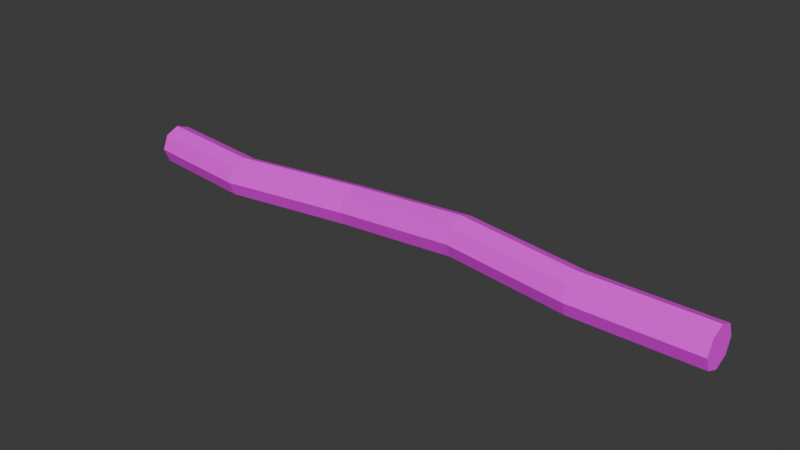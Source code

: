 # Source: log.blend  (saved by Blender 5.0.119; exported with 4.5.12 LTS)
import bpy
from mathutils import Matrix  # noqa: F401  (used for matrix-valued properties, if any)

bpy.ops.wm.read_factory_settings(use_empty=True)
scene = bpy.context.scene
scene.name = 'Scene'

# ---- collections
col_collection = bpy.data.collections.new('Collection'); scene.collection.children.link(col_collection)

# ---- images (referenced by path relative to the original .blend; pixels are not part of the script)
import os
ASSET_DIR = os.environ.get("B2B_ASSET_DIR", "")  # directory of the original .blend (textures are referenced by path, not embedded)
HERE = os.path.dirname(os.path.abspath(__file__))  # packed textures are extracted next to this script under _unpacked/

def load_image(name, relpath, width, height, colorspace="sRGB"):
    """Load a texture the original file referenced (path relative to the .blend, or extracted next to this script)."""
    p = next((c for c in (os.path.join(HERE, relpath), os.path.join(ASSET_DIR, relpath)) if relpath and os.path.exists(c)), "")
    if p:
        img = bpy.data.images.load(p, check_existing=True)
        img.name = name
    else:  # same state as the original file: an image datablock whose file is absent (Cycles renders it pink)
        img = bpy.data.images.new(name, width, height)
        img.source = "FILE"
        img.filepath = "//" + (relpath or name)
    img.colorspace_settings.name = colorspace
    return img
img_tree_base_color = load_image('tree Base Color', 'tree Base Color.png', 1024, 1024, 'sRGB')

# ---- materials (node trees are filled in below, after node groups)
mat_tree = bpy.data.materials.new('tree')

# ---- material node trees
mat_tree.use_nodes = True; mat_tree.node_tree.nodes.clear()
_N = mat_tree.node_tree.nodes; _L = mat_tree.node_tree.links
n0 = _N.new('ShaderNodeBsdfPrincipled'); n0.name = 'Principled BSDF'; n0.location = (-200, 100)
n0.inputs[2].default_value = 1.0
n1 = _N.new('ShaderNodeOutputMaterial'); n1.name = 'Material Output'; n1.location = (200, 100)
n2 = _N.new('ShaderNodeTexImage'); n2.name = 'Image Texture'; n2.location = (-490, 71)
n2.image = img_tree_base_color
_L.new(n0.outputs[0], n1.inputs[0])
_L.new(n2.outputs[0], n0.inputs[0])
n1.is_active_output = True

# ---- world
world_world = bpy.data.worlds.new('World'); scene.world = world_world
world_world.use_nodes = True; world_world.node_tree.nodes.clear()
_N = world_world.node_tree.nodes; _L = world_world.node_tree.links
n0 = _N.new('ShaderNodeOutputWorld'); n0.name = 'World Output'; n0.location = (200, 100)
n1 = _N.new('ShaderNodeBackground'); n1.name = 'Background'; n1.location = (-200, 100)
n1.inputs[0].default_value = (0.05088, 0.05088, 0.05088, 1.0)
_L.new(n1.outputs[0], n0.inputs[0])
n0.is_active_output = True
world_world.color = (0.05088, 0.05088, 0.05088)
world_world.sun_shadow_jitter_overblur = 0.0

# ---- meshes
me_cylinder = bpy.data.meshes.new('Cylinder')
me_cylinder.from_pydata([(-0.01033, 0.04621, -1.499), (0.0, 0.08117, 1.5), (0.06038, 0.01692, -1.499), (0.07071, 0.05188, 1.5), (0.08967, -0.05379, -1.499), (0.1, -0.01883, 1.5), (0.06038, -0.1245, -1.499), (0.07071, -0.08954, 1.5), (-0.01033, -0.1538, -1.499), (0.0, -0.1188, 1.5), (-0.08104, -0.1245, -1.499), (-0.07071, -0.08954, 1.5), (-0.1103, -0.05379, -1.499), (-0.1, -0.01883, 1.5), (-0.08104, 0.01692, -1.499), (-0.07071, 0.05188, 1.5), (0.0, -0.0004213, -0.9574), (-0.02094, 0.07276, -0.3), (-0.05948, 0.08123, 0.3), (-0.02094, 0.04642, 0.9), (0.04977, 0.01713, 0.9), (0.01123, 0.05194, 0.3), (0.04977, 0.04347, -0.3), (0.07071, -0.02971, -0.9574), (0.07906, -0.05358, 0.9), (0.04052, -0.01877, 0.3), (0.07906, -0.02724, -0.3), (0.1, -0.1004, -0.9574), (0.04977, -0.1243, 0.9), (0.01123, -0.08948, 0.3), (0.04977, -0.09795, -0.3), (0.07071, -0.1711, -0.9574), (-0.02094, -0.1536, 0.9), (-0.05948, -0.1188, 0.3), (-0.02094, -0.1272, -0.3), (0.0, -0.2004, -0.9574), (-0.09165, -0.1243, 0.9), (-0.1302, -0.08948, 0.3), (-0.09165, -0.09795, -0.3), (-0.07071, -0.1711, -0.9574), (-0.1209, -0.05358, 0.9), (-0.1595, -0.01877, 0.3), (-0.1209, -0.02724, -0.3), (-0.1, -0.1004, -0.9574), (-0.09165, 0.01713, 0.9), (-0.1302, 0.05194, 0.3), (-0.09165, 0.04347, -0.3), (-0.07071, -0.02971, -0.9574)], [], [(19, 1, 3, 20), (20, 3, 5, 24), (24, 5, 7, 28), (28, 7, 9, 32), (32, 9, 11, 36), (36, 11, 13, 40), (3, 1, 15, 13, 11, 9, 7, 5), (40, 13, 15, 44), (44, 15, 1, 19), (0, 2, 4, 6, 8, 10, 12, 14), (14, 47, 16, 0), (47, 46, 17, 16), (46, 45, 18, 17), (45, 44, 19, 18), (12, 43, 47, 14), (43, 42, 46, 47), (42, 41, 45, 46), (41, 40, 44, 45), (10, 39, 43, 12), (39, 38, 42, 43), (38, 37, 41, 42), (37, 36, 40, 41), (8, 35, 39, 10), (35, 34, 38, 39), (34, 33, 37, 38), (33, 32, 36, 37), (6, 31, 35, 8), (31, 30, 34, 35), (30, 29, 33, 34), (29, 28, 32, 33), (4, 27, 31, 6), (27, 26, 30, 31), (26, 25, 29, 30), (25, 24, 28, 29), (2, 23, 27, 4), (23, 22, 26, 27), (22, 21, 25, 26), (21, 20, 24, 25), (0, 16, 23, 2), (16, 17, 22, 23), (17, 18, 21, 22), (18, 19, 20, 21)])
_uv = me_cylinder.uv_layers.new(name='UVMap')
_uv.uv.foreach_set('vector', [0.1017, 0.1999, 0.09923, 1.426e-08, 0.1172, 0.0003695, 0.1197, 0.2003, 0.1197, 0.2003, 0.1172, 0.0003695, 0.1427, 0.001073, 0.1452, 0.201, 0.1452, 0.201, 0.1427, 0.001073, 0.1607, 0.001698, 0.1632, 0.2016, 0.2482, 0.2, 0.2338, 0.0004467, 0.2593, 2.242e-09, 0.2737, 0.1995, 2.299e-09, 0.2016, 0.002502, 0.001698, 0.02051, 0.001328, 0.01801, 0.2013, 0.01801, 0.2013, 0.02051, 0.001328, 0.04598, 0.000625, 0.04348, 0.2006, 0.3206, 0.06151, 0.3026, 0.04349, 0.3026, 0.01801, 0.3206, 8.418e-10, 0.3461, -4.686e-10, 0.3641, 0.01801, 0.3641, 0.04349, 0.3461, 0.06151, 0.04348, 0.2006, 0.04598, 0.000625, 0.06399, 4.844e-08, 0.06148, 0.1999, 0.1903, 0.1997, 0.2029, 2.188e-08, 0.2283, 0.0002141, 0.2158, 0.1999, 0.3026, 0.105, 0.3026, 0.07952, 0.3206, 0.06151, 0.3461, 0.06151, 0.3641, 0.07952, 0.3641, 0.105, 0.3461, 0.123, 0.3206, 0.123, 0.1868, 0.9983, 0.1856, 0.818, 0.2111, 0.8182, 0.2123, 0.9985, 0.1856, 0.818, 0.1903, 0.5991, 0.2158, 0.5993, 0.2111, 0.8182, 0.1903, 0.5991, 0.1812, 0.3992, 0.2067, 0.3994, 0.2158, 0.5993, 0.1812, 0.3992, 0.1903, 0.1997, 0.2158, 0.1999, 0.2067, 0.3994, 0.06411, 0.9989, 0.04348, 0.8191, 0.06148, 0.8184, 0.08211, 0.9983, 0.1676, 0.818, 0.1723, 0.599, 0.1903, 0.5991, 0.1856, 0.818, 0.1723, 0.599, 0.1632, 0.3992, 0.1812, 0.3992, 0.1903, 0.5991, 0.0646, 0.3998, 0.04348, 0.2006, 0.06148, 0.1999, 0.08261, 0.3992, 0.03864, 0.9996, 0.01801, 0.8198, 0.04348, 0.8191, 0.06411, 0.9989, 0.01801, 0.8198, 0.03713, 0.6003, 0.0626, 0.5996, 0.04348, 0.8191, 0.03713, 0.6003, 0.03914, 0.4005, 0.0646, 0.3998, 0.0626, 0.5996, 0.03914, 0.4005, 0.01801, 0.2013, 0.04348, 0.2006, 0.0646, 0.3998, 0.2844, 0.9981, 0.284, 0.8178, 0.302, 0.8174, 0.3024, 0.9977, 7.161e-08, 0.8201, 0.01912, 0.6007, 0.03713, 0.6003, 0.01801, 0.8198, 0.2773, 0.5989, 0.2846, 0.399, 0.3026, 0.3986, 0.2953, 0.5985, 0.2846, 0.399, 0.2737, 0.1995, 0.2917, 0.1991, 0.3026, 0.3986, 0.2589, 0.9986, 0.2585, 0.8183, 0.284, 0.8178, 0.2844, 0.9981, 0.2585, 0.8183, 0.2518, 0.5994, 0.2773, 0.5989, 0.284, 0.8178, 0.2518, 0.5994, 0.2591, 0.3995, 0.2846, 0.399, 0.2773, 0.5989, 0.2591, 0.3995, 0.2482, 0.2, 0.2737, 0.1995, 0.2846, 0.399, 0.1246, 0.9994, 0.1452, 0.8195, 0.1632, 0.8201, 0.1426, 1.0, 0.2405, 0.8185, 0.2338, 0.5996, 0.2518, 0.5994, 0.2585, 0.8183, 0.2338, 0.5996, 0.2411, 0.3997, 0.2591, 0.3995, 0.2518, 0.5994, 0.1241, 0.4003, 0.1452, 0.201, 0.1632, 0.2016, 0.1421, 0.4009, 0.09911, 0.9987, 0.1197, 0.8188, 0.1452, 0.8195, 0.1246, 0.9994, 0.1197, 0.8188, 0.1006, 0.5993, 0.1261, 0.6, 0.1452, 0.8195, 0.1006, 0.5993, 0.09862, 0.3996, 0.1241, 0.4003, 0.1261, 0.6, 0.09862, 0.3996, 0.1197, 0.2003, 0.1452, 0.201, 0.1241, 0.4003, 0.2123, 0.9985, 0.2111, 0.8182, 0.2291, 0.8185, 0.2303, 0.9988, 0.1017, 0.8184, 0.08261, 0.599, 0.1006, 0.5993, 0.1197, 0.8188, 0.2158, 0.5993, 0.2067, 0.3994, 0.2247, 0.3997, 0.2338, 0.5995, 0.2067, 0.3994, 0.2158, 0.1999, 0.2338, 0.2001, 0.2247, 0.3997])
me_cylinder.materials.append(mat_tree)
me_cylinder.update()

# ---- objects
ob_log = bpy.data.objects.new('log', me_cylinder)

# ---- transforms, parenting, visibility, modifiers, constraints
ob_log.location = (0.0, 0.0, 0.0)
ob_log.rotation_euler = (0.0, 1.571, 0.0)

# ---- collection membership
col_collection.objects.link(ob_log)

# ---- scene / render settings (as saved in the file)
scene.frame_start = 1; scene.frame_end = 250; scene.frame_set(1)
scene.render.engine = 'BLENDER_EEVEE_NEXT'
scene.render.bake_bias = 0.0
scene.render.bake_samples = 0
scene.cycles.sampling_pattern = 'TABULATED_SOBOL'
scene.eevee.use_volume_custom_range = False
bpy.context.view_layer.update()

# ---- added for rendering (the .blend has no active camera and no usable light): camera, sun
cam_auto = bpy.data.cameras.new('AutoCamera')
cam_auto.lens = 50.0
cam_auto.sensor_width = 36.0
cam_auto.clip_end = 1000.0
ob_auto_camera = bpy.data.objects.new('AutoCamera', cam_auto)
scene.collection.objects.link(ob_auto_camera)
ob_auto_camera.location = (2.79792, -3.41671, 2.26782)
ob_auto_camera.rotation_euler = (1.09748, -7.21219e-08, 0.694738)
scene.camera = ob_auto_camera
light_auto_sun = bpy.data.lights.new('AutoSun', 'SUN')
light_auto_sun.energy = 3.0
light_auto_sun.angle = 0.0523599
ob_auto_sun = bpy.data.objects.new('AutoSun', light_auto_sun)
scene.collection.objects.link(ob_auto_sun)
ob_auto_sun.rotation_euler = (0.872665, 0.174533, 0.523599)
bpy.context.view_layer.update()
